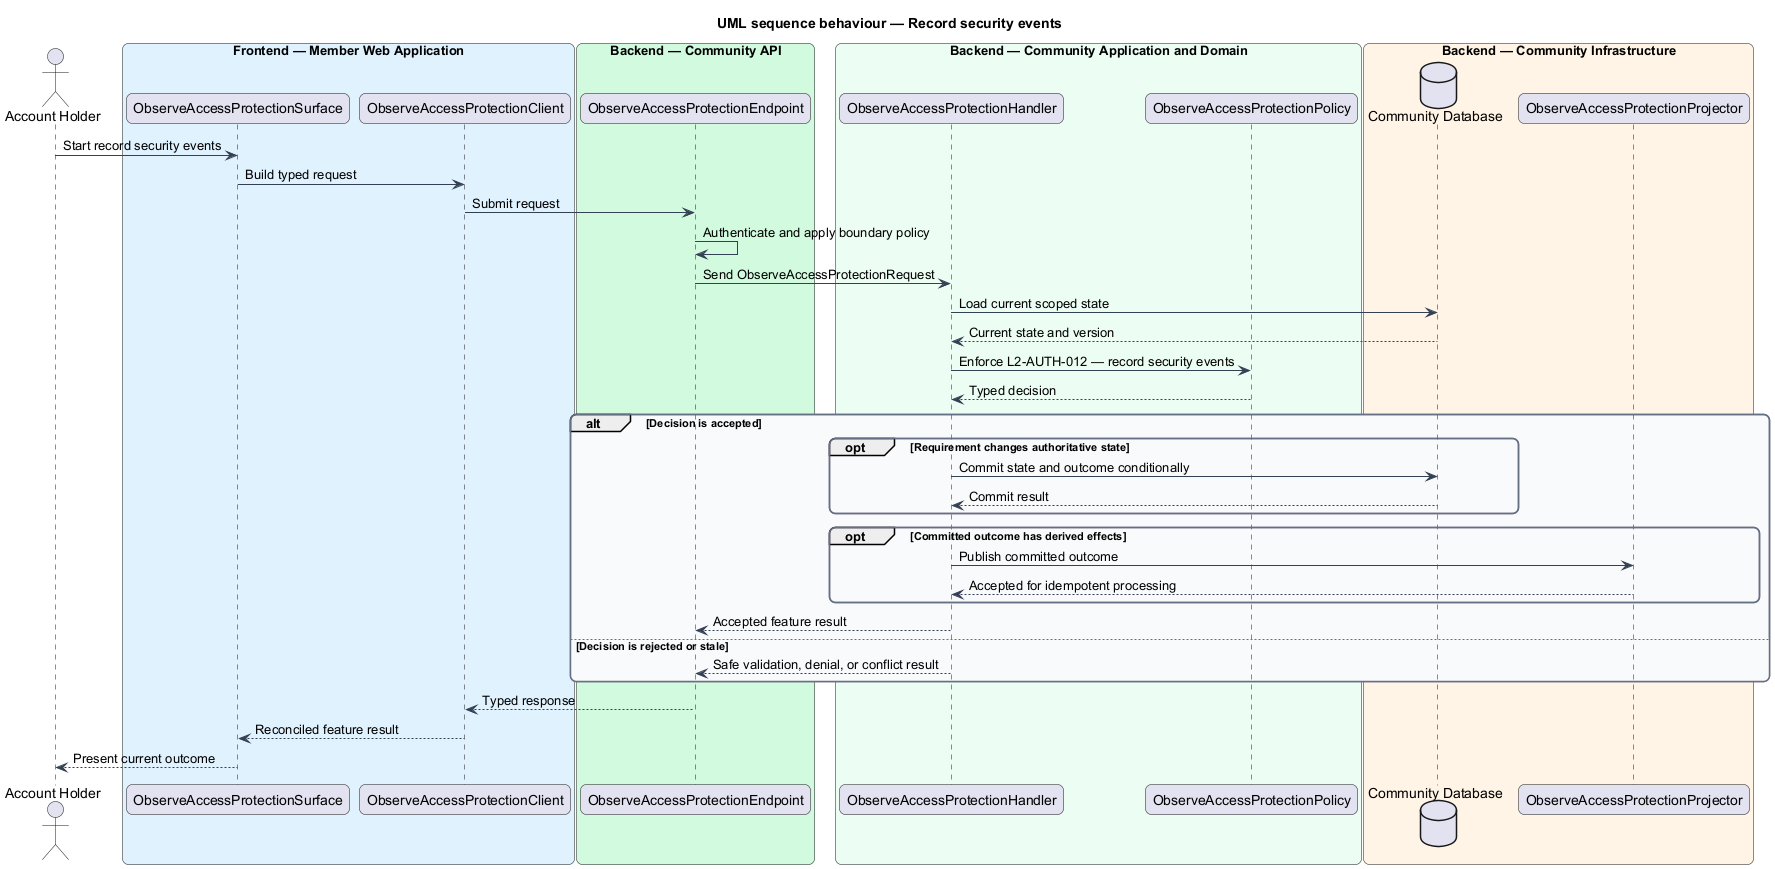

The diagram above was rendered by PlantUML. Its source (embedded in the PNG):
@startuml
title UML sequence behaviour — Record security events
skinparam backgroundColor #FFFFFF
skinparam shadowing false
skinparam roundcorner 12
skinparam defaultFontName Arial
skinparam ArrowColor #344054
skinparam rectangle {
  BorderColor #344054
  FontColor #101828
}
skinparam package {
  BorderColor #667085
  FontColor #101828
  BackgroundColor #F9FAFB
}
actor "Account Holder" as actor
box "Frontend — Member Web Application" #E0F2FE
  participant "ObserveAccessProtectionSurface" as surface
  participant "ObserveAccessProtectionClient" as client
end box
box "Backend — Community API" #D1FADF
  participant "ObserveAccessProtectionEndpoint" as endpoint
end box
box "Backend — Community Application and Domain" #ECFDF3
  participant "ObserveAccessProtectionHandler" as handler
  participant "ObserveAccessProtectionPolicy" as policy
end box
box "Backend — Community Infrastructure" #FFF4E5
  database "Community Database" as store
  participant "ObserveAccessProtectionProjector" as projector
end box

actor -> surface : Start record security events
surface -> client : Build typed request
client -> endpoint : Submit request
endpoint -> endpoint : Authenticate and apply boundary policy
endpoint -> handler : Send ObserveAccessProtectionRequest
handler -> store : Load current scoped state
store --> handler : Current state and version
handler -> policy : Enforce L2-AUTH-012 — record security events
policy --> handler : Typed decision
alt Decision is accepted
  opt Requirement changes authoritative state
    handler -> store : Commit state and outcome conditionally
    store --> handler : Commit result
  end
  opt Committed outcome has derived effects
    handler -> projector : Publish committed outcome
    projector --> handler : Accepted for idempotent processing
  end
  handler --> endpoint : Accepted feature result
else Decision is rejected or stale
  handler --> endpoint : Safe validation, denial, or conflict result
end
endpoint --> client : Typed response
client --> surface : Reconciled feature result
surface --> actor : Present current outcome
@enduml